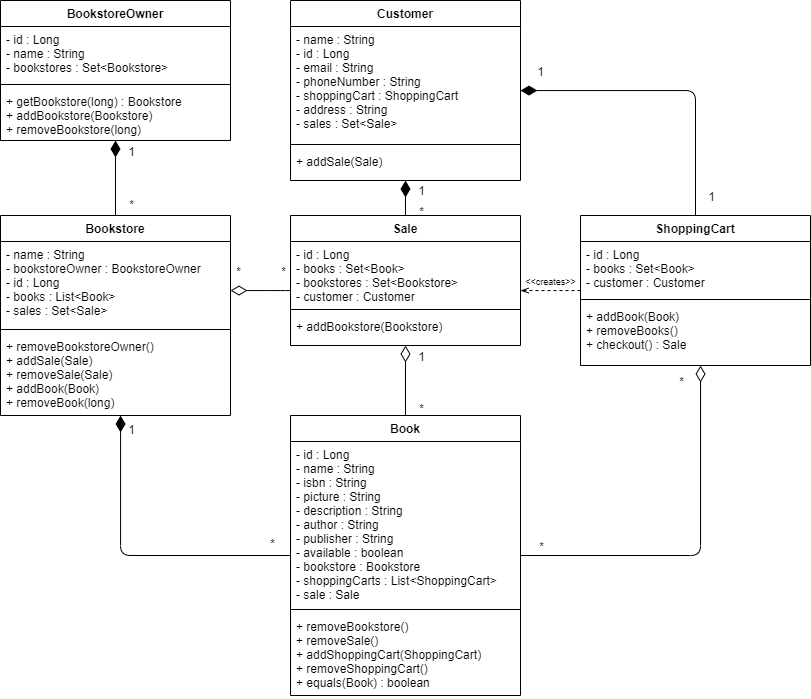

The diagram above was exported from draw.io. Its source (the exported page's mxGraphModel, read from the mxfile embedded in the PNG):
<mxGraphModel dx="1221" dy="645" grid="1" gridSize="10" guides="1" tooltips="1" connect="1" arrows="1" fold="1" page="1" pageScale="1" pageWidth="850" pageHeight="1100" background="#ffffff" math="0" shadow="0">
  <root>
    <mxCell id="0" />
    <mxCell id="1" parent="0" />
    <mxCell id="p7xQfq64kpR62fImdPw8-28" value="" style="endArrow=none;html=1;endSize=12;startArrow=diamondThin;startSize=14;startFill=1;edgeStyle=orthogonalEdgeStyle;align=left;verticalAlign=bottom;endFill=0;" edge="1" parent="1" source="p7xQfq64kpR62fImdPw8-6" target="p7xQfq64kpR62fImdPw8-10">
      <mxGeometry x="-1" y="3" relative="1" as="geometry">
        <mxPoint x="90" y="200" as="sourcePoint" />
        <mxPoint x="250" y="200" as="targetPoint" />
      </mxGeometry>
    </mxCell>
    <mxCell id="p7xQfq64kpR62fImdPw8-29" value="1" style="text;html=1;align=center;verticalAlign=middle;resizable=0;points=[];labelBackgroundColor=#ffffff;" vertex="1" connectable="0" parent="p7xQfq64kpR62fImdPw8-28">
      <mxGeometry x="-0.7761" y="-1" relative="1" as="geometry">
        <mxPoint x="16" y="2.09" as="offset" />
      </mxGeometry>
    </mxCell>
    <mxCell id="p7xQfq64kpR62fImdPw8-30" value="*" style="text;html=1;align=center;verticalAlign=middle;resizable=0;points=[];labelBackgroundColor=#ffffff;" vertex="1" connectable="0" parent="p7xQfq64kpR62fImdPw8-28">
      <mxGeometry x="0.6924" y="-1" relative="1" as="geometry">
        <mxPoint x="16" as="offset" />
      </mxGeometry>
    </mxCell>
    <mxCell id="p7xQfq64kpR62fImdPw8-31" value="" style="endArrow=none;html=1;endSize=12;startArrow=diamondThin;startSize=14;startFill=1;edgeStyle=orthogonalEdgeStyle;align=left;verticalAlign=bottom;endFill=0;" edge="1" parent="1" source="p7xQfq64kpR62fImdPw8-10" target="p7xQfq64kpR62fImdPw8-1">
      <mxGeometry x="-1" y="3" relative="1" as="geometry">
        <mxPoint x="-220" y="250" as="sourcePoint" />
        <mxPoint x="-60" y="250" as="targetPoint" />
        <Array as="points">
          <mxPoint x="140" y="585" />
        </Array>
      </mxGeometry>
    </mxCell>
    <mxCell id="p7xQfq64kpR62fImdPw8-32" value="1" style="text;html=1;align=center;verticalAlign=middle;resizable=0;points=[];labelBackgroundColor=#ffffff;" vertex="1" connectable="0" parent="p7xQfq64kpR62fImdPw8-31">
      <mxGeometry x="-0.9106" y="1" relative="1" as="geometry">
        <mxPoint x="8.99" y="-0.4400000000000013" as="offset" />
      </mxGeometry>
    </mxCell>
    <mxCell id="p7xQfq64kpR62fImdPw8-33" value="*" style="text;html=1;align=center;verticalAlign=middle;resizable=0;points=[];labelBackgroundColor=#ffffff;" vertex="1" connectable="0" parent="p7xQfq64kpR62fImdPw8-31">
      <mxGeometry x="0.9222" y="1" relative="1" as="geometry">
        <mxPoint x="-6.719999999999999" y="-12" as="offset" />
      </mxGeometry>
    </mxCell>
    <mxCell id="p7xQfq64kpR62fImdPw8-34" value="" style="endArrow=none;html=1;endSize=12;startArrow=diamondThin;startSize=14;startFill=1;edgeStyle=orthogonalEdgeStyle;align=left;verticalAlign=bottom;endFill=0;" edge="1" parent="1" source="p7xQfq64kpR62fImdPw8-15" target="p7xQfq64kpR62fImdPw8-24">
      <mxGeometry x="-0.4286" y="15" relative="1" as="geometry">
        <mxPoint x="430" y="230" as="sourcePoint" />
        <mxPoint x="590" y="230" as="targetPoint" />
        <mxPoint as="offset" />
      </mxGeometry>
    </mxCell>
    <mxCell id="p7xQfq64kpR62fImdPw8-35" value="1" style="text;html=1;align=center;verticalAlign=middle;resizable=0;points=[];labelBackgroundColor=#ffffff;" vertex="1" connectable="0" parent="p7xQfq64kpR62fImdPw8-34">
      <mxGeometry x="0.8175" y="1" relative="1" as="geometry">
        <mxPoint x="13.97" y="7.79" as="offset" />
      </mxGeometry>
    </mxCell>
    <mxCell id="p7xQfq64kpR62fImdPw8-36" value="1" style="text;html=1;align=center;verticalAlign=middle;resizable=0;points=[];labelBackgroundColor=#ffffff;" vertex="1" connectable="0" parent="p7xQfq64kpR62fImdPw8-34">
      <mxGeometry x="-0.8415" y="2" relative="1" as="geometry">
        <mxPoint x="-4.140000000000001" y="-18" as="offset" />
      </mxGeometry>
    </mxCell>
    <mxCell id="p7xQfq64kpR62fImdPw8-37" value="" style="endArrow=none;html=1;endSize=12;startArrow=diamondThin;startSize=14;startFill=1;edgeStyle=orthogonalEdgeStyle;align=left;verticalAlign=bottom;endFill=0;" edge="1" parent="1" source="p7xQfq64kpR62fImdPw8-15" target="p7xQfq64kpR62fImdPw8-19">
      <mxGeometry x="-1" y="3" relative="1" as="geometry">
        <mxPoint x="425" y="150" as="sourcePoint" />
        <mxPoint x="730" y="400" as="targetPoint" />
        <Array as="points" />
      </mxGeometry>
    </mxCell>
    <mxCell id="p7xQfq64kpR62fImdPw8-38" value="1" style="text;html=1;align=center;verticalAlign=middle;resizable=0;points=[];labelBackgroundColor=#ffffff;" vertex="1" connectable="0" parent="p7xQfq64kpR62fImdPw8-37">
      <mxGeometry x="-0.7874" relative="1" as="geometry">
        <mxPoint x="15" y="6.309999999999999" as="offset" />
      </mxGeometry>
    </mxCell>
    <mxCell id="p7xQfq64kpR62fImdPw8-39" value="*" style="text;html=1;align=center;verticalAlign=middle;resizable=0;points=[];labelBackgroundColor=#ffffff;" vertex="1" connectable="0" parent="p7xQfq64kpR62fImdPw8-37">
      <mxGeometry x="0.8825" relative="1" as="geometry">
        <mxPoint x="15" y="-3" as="offset" />
      </mxGeometry>
    </mxCell>
    <mxCell id="p7xQfq64kpR62fImdPw8-40" value="" style="endArrow=none;html=1;endSize=12;startArrow=diamondThin;startSize=14;startFill=0;edgeStyle=orthogonalEdgeStyle;align=left;verticalAlign=bottom;endFill=0;" edge="1" parent="1" source="p7xQfq64kpR62fImdPw8-11" target="p7xQfq64kpR62fImdPw8-19">
      <mxGeometry x="-1" y="3" relative="1" as="geometry">
        <mxPoint x="310" y="320" as="sourcePoint" />
        <mxPoint x="285" y="330" as="targetPoint" />
        <Array as="points">
          <mxPoint x="300" y="320" />
          <mxPoint x="300" y="320" />
        </Array>
      </mxGeometry>
    </mxCell>
    <mxCell id="p7xQfq64kpR62fImdPw8-41" value="*" style="text;html=1;align=center;verticalAlign=middle;resizable=0;points=[];labelBackgroundColor=#ffffff;" vertex="1" connectable="0" parent="p7xQfq64kpR62fImdPw8-40">
      <mxGeometry x="-0.9712" y="-1" relative="1" as="geometry">
        <mxPoint x="5.83" y="-21" as="offset" />
      </mxGeometry>
    </mxCell>
    <mxCell id="p7xQfq64kpR62fImdPw8-42" value="*" style="text;html=1;align=center;verticalAlign=middle;resizable=0;points=[];labelBackgroundColor=#ffffff;" vertex="1" connectable="0" parent="p7xQfq64kpR62fImdPw8-40">
      <mxGeometry x="0.9576" y="1" relative="1" as="geometry">
        <mxPoint x="-6" y="-19" as="offset" />
      </mxGeometry>
    </mxCell>
    <mxCell id="p7xQfq64kpR62fImdPw8-43" value="" style="endArrow=none;html=1;endSize=12;startArrow=diamondThin;startSize=14;startFill=0;edgeStyle=orthogonalEdgeStyle;align=left;verticalAlign=bottom;endFill=0;" edge="1" parent="1" source="p7xQfq64kpR62fImdPw8-19" target="p7xQfq64kpR62fImdPw8-1">
      <mxGeometry x="-1" y="3" relative="1" as="geometry">
        <mxPoint x="425" y="320" as="sourcePoint" />
        <mxPoint x="790" y="280" as="targetPoint" />
        <Array as="points" />
      </mxGeometry>
    </mxCell>
    <mxCell id="p7xQfq64kpR62fImdPw8-44" value="*" style="text;html=1;align=center;verticalAlign=middle;resizable=0;points=[];labelBackgroundColor=#ffffff;" vertex="1" connectable="0" parent="p7xQfq64kpR62fImdPw8-43">
      <mxGeometry x="0.9683" y="-3" relative="1" as="geometry">
        <mxPoint x="18" y="-7" as="offset" />
      </mxGeometry>
    </mxCell>
    <mxCell id="p7xQfq64kpR62fImdPw8-45" value="1" style="text;html=1;align=center;verticalAlign=middle;resizable=0;points=[];labelBackgroundColor=#ffffff;" vertex="1" connectable="0" parent="p7xQfq64kpR62fImdPw8-43">
      <mxGeometry x="-0.9734" y="-1" relative="1" as="geometry">
        <mxPoint x="16" y="8.84" as="offset" />
      </mxGeometry>
    </mxCell>
    <mxCell id="p7xQfq64kpR62fImdPw8-54" style="edgeStyle=orthogonalEdgeStyle;rounded=0;orthogonalLoop=1;jettySize=auto;html=1;endArrow=openThin;endFill=0;dashed=1;" edge="1" parent="1" source="p7xQfq64kpR62fImdPw8-24" target="p7xQfq64kpR62fImdPw8-19">
      <mxGeometry relative="1" as="geometry">
        <Array as="points">
          <mxPoint x="570" y="320" />
          <mxPoint x="570" y="320" />
        </Array>
      </mxGeometry>
    </mxCell>
    <mxCell id="p7xQfq64kpR62fImdPw8-59" value="&amp;lt;&amp;lt;creates&amp;gt;&amp;gt;" style="text;html=1;align=center;verticalAlign=middle;resizable=0;points=[];labelBackgroundColor=#ffffff;fontSize=9;" vertex="1" connectable="0" parent="p7xQfq64kpR62fImdPw8-54">
      <mxGeometry x="-0.1532" y="1" relative="1" as="geometry">
        <mxPoint x="-4.63" y="-11" as="offset" />
      </mxGeometry>
    </mxCell>
    <mxCell id="p7xQfq64kpR62fImdPw8-46" value="" style="endArrow=none;html=1;endSize=12;startArrow=diamondThin;startSize=14;startFill=0;edgeStyle=orthogonalEdgeStyle;align=left;verticalAlign=bottom;endFill=0;" edge="1" parent="1" source="p7xQfq64kpR62fImdPw8-24" target="p7xQfq64kpR62fImdPw8-1">
      <mxGeometry x="-1" y="3" relative="1" as="geometry">
        <mxPoint x="720" y="290" as="sourcePoint" />
        <mxPoint x="650" y="500" as="targetPoint" />
        <Array as="points">
          <mxPoint x="720" y="585" />
        </Array>
      </mxGeometry>
    </mxCell>
    <mxCell id="p7xQfq64kpR62fImdPw8-47" value="*" style="text;html=1;align=center;verticalAlign=middle;resizable=0;points=[];labelBackgroundColor=#ffffff;" vertex="1" connectable="0" parent="p7xQfq64kpR62fImdPw8-46">
      <mxGeometry x="-0.0272" y="-325" relative="1" as="geometry">
        <mxPoint x="304.97" y="-165" as="offset" />
      </mxGeometry>
    </mxCell>
    <mxCell id="p7xQfq64kpR62fImdPw8-48" value="*" style="text;html=1;align=center;verticalAlign=middle;resizable=0;points=[];labelBackgroundColor=#ffffff;" vertex="1" connectable="0" parent="p7xQfq64kpR62fImdPw8-46">
      <mxGeometry x="0.8955" relative="1" as="geometry">
        <mxPoint x="1" y="-10" as="offset" />
      </mxGeometry>
    </mxCell>
    <mxCell id="p7xQfq64kpR62fImdPw8-6" value="BookstoreOwner" style="swimlane;fontStyle=1;align=center;verticalAlign=top;childLayout=stackLayout;horizontal=1;startSize=26;horizontalStack=0;resizeParent=1;resizeParentMax=0;resizeLast=0;collapsible=1;marginBottom=0;" vertex="1" parent="1">
      <mxGeometry x="20" y="30" width="230" height="140" as="geometry" />
    </mxCell>
    <mxCell id="p7xQfq64kpR62fImdPw8-7" value="- id : Long&#10;- name : String&#10;- bookstores : Set&lt;Bookstore&gt;" style="text;strokeColor=none;fillColor=none;align=left;verticalAlign=top;spacingLeft=4;spacingRight=4;overflow=hidden;rotatable=0;points=[[0,0.5],[1,0.5]];portConstraint=eastwest;" vertex="1" parent="p7xQfq64kpR62fImdPw8-6">
      <mxGeometry y="26" width="230" height="54" as="geometry" />
    </mxCell>
    <mxCell id="p7xQfq64kpR62fImdPw8-8" value="" style="line;strokeWidth=1;fillColor=none;align=left;verticalAlign=middle;spacingTop=-1;spacingLeft=3;spacingRight=3;rotatable=0;labelPosition=right;points=[];portConstraint=eastwest;" vertex="1" parent="p7xQfq64kpR62fImdPw8-6">
      <mxGeometry y="80" width="230" height="8" as="geometry" />
    </mxCell>
    <mxCell id="p7xQfq64kpR62fImdPw8-9" value="+ getBookstore(long) : Bookstore&#10;+ addBookstore(Bookstore)&#10;+ removeBookstore(long)" style="text;strokeColor=none;fillColor=none;align=left;verticalAlign=top;spacingLeft=4;spacingRight=4;overflow=hidden;rotatable=0;points=[[0,0.5],[1,0.5]];portConstraint=eastwest;" vertex="1" parent="p7xQfq64kpR62fImdPw8-6">
      <mxGeometry y="88" width="230" height="52" as="geometry" />
    </mxCell>
    <mxCell id="p7xQfq64kpR62fImdPw8-10" value="Bookstore" style="swimlane;fontStyle=1;align=center;verticalAlign=top;childLayout=stackLayout;horizontal=1;startSize=26;horizontalStack=0;resizeParent=1;resizeParentMax=0;resizeLast=0;collapsible=1;marginBottom=0;" vertex="1" parent="1">
      <mxGeometry x="20" y="245" width="230" height="200" as="geometry" />
    </mxCell>
    <mxCell id="p7xQfq64kpR62fImdPw8-11" value="- name : String&#10;- bookstoreOwner : BookstoreOwner&#10;- id : Long&#10;- books : List&lt;Book&gt;&#10;- sales : Set&lt;Sale&gt;" style="text;strokeColor=none;fillColor=none;align=left;verticalAlign=top;spacingLeft=4;spacingRight=4;overflow=hidden;rotatable=0;points=[[0,0.5],[1,0.5]];portConstraint=eastwest;" vertex="1" parent="p7xQfq64kpR62fImdPw8-10">
      <mxGeometry y="26" width="230" height="84" as="geometry" />
    </mxCell>
    <mxCell id="p7xQfq64kpR62fImdPw8-12" value="" style="line;strokeWidth=1;fillColor=none;align=left;verticalAlign=middle;spacingTop=-1;spacingLeft=3;spacingRight=3;rotatable=0;labelPosition=right;points=[];portConstraint=eastwest;" vertex="1" parent="p7xQfq64kpR62fImdPw8-10">
      <mxGeometry y="110" width="230" height="8" as="geometry" />
    </mxCell>
    <mxCell id="p7xQfq64kpR62fImdPw8-13" value="+ removeBookstoreOwner()&#10;+ addSale(Sale)&#10;+ removeSale(Sale)&#10;+ addBook(Book)&#10;+ removeBook(long)" style="text;strokeColor=none;fillColor=none;align=left;verticalAlign=top;spacingLeft=4;spacingRight=4;overflow=hidden;rotatable=0;points=[[0,0.5],[1,0.5]];portConstraint=eastwest;" vertex="1" parent="p7xQfq64kpR62fImdPw8-10">
      <mxGeometry y="118" width="230" height="82" as="geometry" />
    </mxCell>
    <mxCell id="p7xQfq64kpR62fImdPw8-15" value="Customer" style="swimlane;fontStyle=1;align=center;verticalAlign=top;childLayout=stackLayout;horizontal=1;startSize=26;horizontalStack=0;resizeParent=1;resizeParentMax=0;resizeLast=0;collapsible=1;marginBottom=0;" vertex="1" parent="1">
      <mxGeometry x="310" y="30" width="230" height="180" as="geometry" />
    </mxCell>
    <mxCell id="p7xQfq64kpR62fImdPw8-16" value="- name : String&#10;- id : Long&#10;- email : String&#10;- phoneNumber : String&#10;- shoppingCart : ShoppingCart&#10;- address : String&#10;- sales : Set&lt;Sale&gt;" style="text;strokeColor=none;fillColor=none;align=left;verticalAlign=top;spacingLeft=4;spacingRight=4;overflow=hidden;rotatable=0;points=[[0,0.5],[1,0.5]];portConstraint=eastwest;" vertex="1" parent="p7xQfq64kpR62fImdPw8-15">
      <mxGeometry y="26" width="230" height="114" as="geometry" />
    </mxCell>
    <mxCell id="p7xQfq64kpR62fImdPw8-17" value="" style="line;strokeWidth=1;fillColor=none;align=left;verticalAlign=middle;spacingTop=-1;spacingLeft=3;spacingRight=3;rotatable=0;labelPosition=right;points=[];portConstraint=eastwest;" vertex="1" parent="p7xQfq64kpR62fImdPw8-15">
      <mxGeometry y="140" width="230" height="8" as="geometry" />
    </mxCell>
    <mxCell id="p7xQfq64kpR62fImdPw8-18" value="+ addSale(Sale)" style="text;strokeColor=none;fillColor=none;align=left;verticalAlign=top;spacingLeft=4;spacingRight=4;overflow=hidden;rotatable=0;points=[[0,0.5],[1,0.5]];portConstraint=eastwest;" vertex="1" parent="p7xQfq64kpR62fImdPw8-15">
      <mxGeometry y="148" width="230" height="32" as="geometry" />
    </mxCell>
    <mxCell id="p7xQfq64kpR62fImdPw8-19" value="Sale" style="swimlane;fontStyle=1;align=center;verticalAlign=top;childLayout=stackLayout;horizontal=1;startSize=26;horizontalStack=0;resizeParent=1;resizeParentMax=0;resizeLast=0;collapsible=1;marginBottom=0;" vertex="1" parent="1">
      <mxGeometry x="310" y="245" width="230" height="130" as="geometry" />
    </mxCell>
    <mxCell id="p7xQfq64kpR62fImdPw8-20" value="- id : Long&#10;- books : Set&lt;Book&gt;&#10;- bookstores : Set&lt;Bookstore&gt;&#10;- customer : Customer" style="text;strokeColor=none;fillColor=none;align=left;verticalAlign=top;spacingLeft=4;spacingRight=4;overflow=hidden;rotatable=0;points=[[0,0.5],[1,0.5]];portConstraint=eastwest;" vertex="1" parent="p7xQfq64kpR62fImdPw8-19">
      <mxGeometry y="26" width="230" height="64" as="geometry" />
    </mxCell>
    <mxCell id="p7xQfq64kpR62fImdPw8-21" value="" style="line;strokeWidth=1;fillColor=none;align=left;verticalAlign=middle;spacingTop=-1;spacingLeft=3;spacingRight=3;rotatable=0;labelPosition=right;points=[];portConstraint=eastwest;" vertex="1" parent="p7xQfq64kpR62fImdPw8-19">
      <mxGeometry y="90" width="230" height="8" as="geometry" />
    </mxCell>
    <mxCell id="p7xQfq64kpR62fImdPw8-22" value="+ addBookstore(Bookstore)" style="text;strokeColor=none;fillColor=none;align=left;verticalAlign=top;spacingLeft=4;spacingRight=4;overflow=hidden;rotatable=0;points=[[0,0.5],[1,0.5]];portConstraint=eastwest;" vertex="1" parent="p7xQfq64kpR62fImdPw8-19">
      <mxGeometry y="98" width="230" height="32" as="geometry" />
    </mxCell>
    <mxCell id="p7xQfq64kpR62fImdPw8-24" value="ShoppingCart" style="swimlane;fontStyle=1;align=center;verticalAlign=top;childLayout=stackLayout;horizontal=1;startSize=26;horizontalStack=0;resizeParent=1;resizeParentMax=0;resizeLast=0;collapsible=1;marginBottom=0;" vertex="1" parent="1">
      <mxGeometry x="600" y="245" width="230" height="150" as="geometry" />
    </mxCell>
    <mxCell id="p7xQfq64kpR62fImdPw8-25" value="- id : Long&#10;- books : Set&lt;Book&gt;&#10;- customer : Customer" style="text;strokeColor=none;fillColor=none;align=left;verticalAlign=top;spacingLeft=4;spacingRight=4;overflow=hidden;rotatable=0;points=[[0,0.5],[1,0.5]];portConstraint=eastwest;" vertex="1" parent="p7xQfq64kpR62fImdPw8-24">
      <mxGeometry y="26" width="230" height="54" as="geometry" />
    </mxCell>
    <mxCell id="p7xQfq64kpR62fImdPw8-26" value="" style="line;strokeWidth=1;fillColor=none;align=left;verticalAlign=middle;spacingTop=-1;spacingLeft=3;spacingRight=3;rotatable=0;labelPosition=right;points=[];portConstraint=eastwest;" vertex="1" parent="p7xQfq64kpR62fImdPw8-24">
      <mxGeometry y="80" width="230" height="8" as="geometry" />
    </mxCell>
    <mxCell id="p7xQfq64kpR62fImdPw8-27" value="+ addBook(Book)&#10;+ removeBooks()&#10;+ checkout() : Sale" style="text;strokeColor=none;fillColor=none;align=left;verticalAlign=top;spacingLeft=4;spacingRight=4;overflow=hidden;rotatable=0;points=[[0,0.5],[1,0.5]];portConstraint=eastwest;" vertex="1" parent="p7xQfq64kpR62fImdPw8-24">
      <mxGeometry y="88" width="230" height="62" as="geometry" />
    </mxCell>
    <mxCell id="p7xQfq64kpR62fImdPw8-1" value="Book" style="swimlane;fontStyle=1;align=center;verticalAlign=top;childLayout=stackLayout;horizontal=1;startSize=26;horizontalStack=0;resizeParent=1;resizeParentMax=0;resizeLast=0;collapsible=1;marginBottom=0;" vertex="1" parent="1">
      <mxGeometry x="310" y="445" width="230" height="280" as="geometry" />
    </mxCell>
    <mxCell id="p7xQfq64kpR62fImdPw8-2" value="- id : Long&#10;- name : String&#10;- isbn : String&#10;- picture : String&#10;- description : String&#10;- author : String&#10;- publisher : String&#10;- available : boolean&#10;- bookstore : Bookstore&#10;- shoppingCarts : List&lt;ShoppingCart&gt;&#10;- sale : Sale" style="text;strokeColor=none;fillColor=none;align=left;verticalAlign=top;spacingLeft=4;spacingRight=4;overflow=hidden;rotatable=0;points=[[0,0.5],[1,0.5]];portConstraint=eastwest;" vertex="1" parent="p7xQfq64kpR62fImdPw8-1">
      <mxGeometry y="26" width="230" height="164" as="geometry" />
    </mxCell>
    <mxCell id="p7xQfq64kpR62fImdPw8-3" value="" style="line;strokeWidth=1;fillColor=none;align=left;verticalAlign=middle;spacingTop=-1;spacingLeft=3;spacingRight=3;rotatable=0;labelPosition=right;points=[];portConstraint=eastwest;" vertex="1" parent="p7xQfq64kpR62fImdPw8-1">
      <mxGeometry y="190" width="230" height="8" as="geometry" />
    </mxCell>
    <mxCell id="p7xQfq64kpR62fImdPw8-4" value="+ removeBookstore()&#10;+ removeSale()&#10;+ addShoppingCart(ShoppingCart)&#10;+ removeShoppingCart()&#10;+ equals(Book) : boolean" style="text;strokeColor=none;fillColor=none;align=left;verticalAlign=top;spacingLeft=4;spacingRight=4;overflow=hidden;rotatable=0;points=[[0,0.5],[1,0.5]];portConstraint=eastwest;" vertex="1" parent="p7xQfq64kpR62fImdPw8-1">
      <mxGeometry y="198" width="230" height="82" as="geometry" />
    </mxCell>
  </root>
</mxGraphModel>